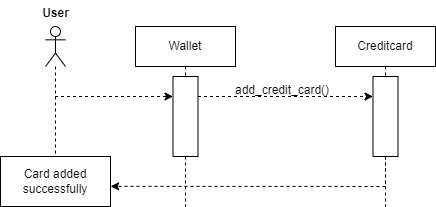

The diagram above was exported from draw.io. Its source (the exported page's mxGraphModel, read from the mxfile embedded in the PNG):
<mxGraphModel dx="1120" dy="426" grid="1" gridSize="10" guides="1" tooltips="1" connect="1" arrows="1" fold="1" page="1" pageScale="1" pageWidth="827" pageHeight="1169" math="0" shadow="0">
  <root>
    <mxCell id="0" />
    <mxCell id="1" parent="0" />
    <mxCell id="pRxSpo_vMO8RoaziqrEK-1" value="" style="shape=umlLifeline;perimeter=lifelinePerimeter;whiteSpace=wrap;html=1;container=1;dropTarget=0;collapsible=0;recursiveResize=0;outlineConnect=0;portConstraint=eastwest;newEdgeStyle={&quot;curved&quot;:0,&quot;rounded&quot;:0};participant=umlActor;" parent="1" vertex="1">
      <mxGeometry x="70" y="40" width="20" height="160" as="geometry" />
    </mxCell>
    <mxCell id="pRxSpo_vMO8RoaziqrEK-2" value="User" style="text;align=center;fontStyle=1;verticalAlign=middle;spacingLeft=3;spacingRight=3;strokeColor=none;rotatable=0;points=[[0,0.5],[1,0.5]];portConstraint=eastwest;html=1;" parent="1" vertex="1">
      <mxGeometry x="40" y="14" width="80" height="26" as="geometry" />
    </mxCell>
    <mxCell id="pRxSpo_vMO8RoaziqrEK-3" value="Wallet" style="shape=umlLifeline;perimeter=lifelinePerimeter;whiteSpace=wrap;html=1;container=1;dropTarget=0;collapsible=0;recursiveResize=0;outlineConnect=0;portConstraint=eastwest;newEdgeStyle={&quot;curved&quot;:0,&quot;rounded&quot;:0};" parent="1" vertex="1">
      <mxGeometry x="160" y="40" width="100" height="180" as="geometry" />
    </mxCell>
    <mxCell id="pRxSpo_vMO8RoaziqrEK-4" value="" style="html=1;points=[[0,0,0,0,5],[0,1,0,0,-5],[1,0,0,0,5],[1,1,0,0,-5]];perimeter=orthogonalPerimeter;outlineConnect=0;targetShapes=umlLifeline;portConstraint=eastwest;newEdgeStyle={&quot;curved&quot;:0,&quot;rounded&quot;:0};" parent="pRxSpo_vMO8RoaziqrEK-3" vertex="1">
      <mxGeometry x="37.5" y="50" width="25" height="80" as="geometry" />
    </mxCell>
    <mxCell id="pRxSpo_vMO8RoaziqrEK-5" value="Card added successfully" style="html=1;whiteSpace=wrap;" parent="1" vertex="1">
      <mxGeometry x="25" y="170" width="110" height="50" as="geometry" />
    </mxCell>
    <mxCell id="pRxSpo_vMO8RoaziqrEK-6" value="" style="endArrow=classic;html=1;rounded=0;dashed=1;" parent="1" target="pRxSpo_vMO8RoaziqrEK-4" edge="1">
      <mxGeometry width="50" height="50" relative="1" as="geometry">
        <mxPoint x="79.5" y="110" as="sourcePoint" />
        <mxPoint x="277.5" y="110" as="targetPoint" />
      </mxGeometry>
    </mxCell>
    <mxCell id="pRxSpo_vMO8RoaziqrEK-7" value="" style="endArrow=classic;html=1;rounded=0;dashed=1;entryX=1.001;entryY=0.597;entryDx=0;entryDy=0;entryPerimeter=0;" parent="1" source="pRxSpo_vMO8RoaziqrEK-10" target="pRxSpo_vMO8RoaziqrEK-5" edge="1">
      <mxGeometry width="50" height="50" relative="1" as="geometry">
        <mxPoint x="277.5" y="200.00238095238097" as="sourcePoint" />
        <mxPoint x="135" y="200.00238095238097" as="targetPoint" />
        <Array as="points">
          <mxPoint x="410" y="200" />
        </Array>
      </mxGeometry>
    </mxCell>
    <mxCell id="pRxSpo_vMO8RoaziqrEK-9" value="Creditcard" style="shape=umlLifeline;perimeter=lifelinePerimeter;whiteSpace=wrap;html=1;container=1;dropTarget=0;collapsible=0;recursiveResize=0;outlineConnect=0;portConstraint=eastwest;newEdgeStyle={&quot;curved&quot;:0,&quot;rounded&quot;:0};" parent="1" vertex="1">
      <mxGeometry x="360" y="40" width="100" height="180" as="geometry" />
    </mxCell>
    <mxCell id="pRxSpo_vMO8RoaziqrEK-10" value="" style="html=1;points=[[0,0,0,0,5],[0,1,0,0,-5],[1,0,0,0,5],[1,1,0,0,-5]];perimeter=orthogonalPerimeter;outlineConnect=0;targetShapes=umlLifeline;portConstraint=eastwest;newEdgeStyle={&quot;curved&quot;:0,&quot;rounded&quot;:0};" parent="pRxSpo_vMO8RoaziqrEK-9" vertex="1">
      <mxGeometry x="37.5" y="50" width="25" height="80" as="geometry" />
    </mxCell>
    <mxCell id="pRxSpo_vMO8RoaziqrEK-12" value="add_credit_card()&amp;nbsp;" style="text;strokeColor=none;fillColor=none;align=left;verticalAlign=top;spacingLeft=4;spacingRight=4;overflow=hidden;rotatable=0;points=[[0,0.5],[1,0.5]];portConstraint=eastwest;whiteSpace=wrap;html=1;" parent="1" vertex="1">
      <mxGeometry x="254" y="90" width="160" height="20" as="geometry" />
    </mxCell>
    <mxCell id="pRxSpo_vMO8RoaziqrEK-11" value="" style="endArrow=classic;html=1;rounded=0;dashed=1;" parent="1" edge="1">
      <mxGeometry width="50" height="50" relative="1" as="geometry">
        <mxPoint x="222.5" y="110" as="sourcePoint" />
        <mxPoint x="397.5" y="110" as="targetPoint" />
      </mxGeometry>
    </mxCell>
  </root>
</mxGraphModel>